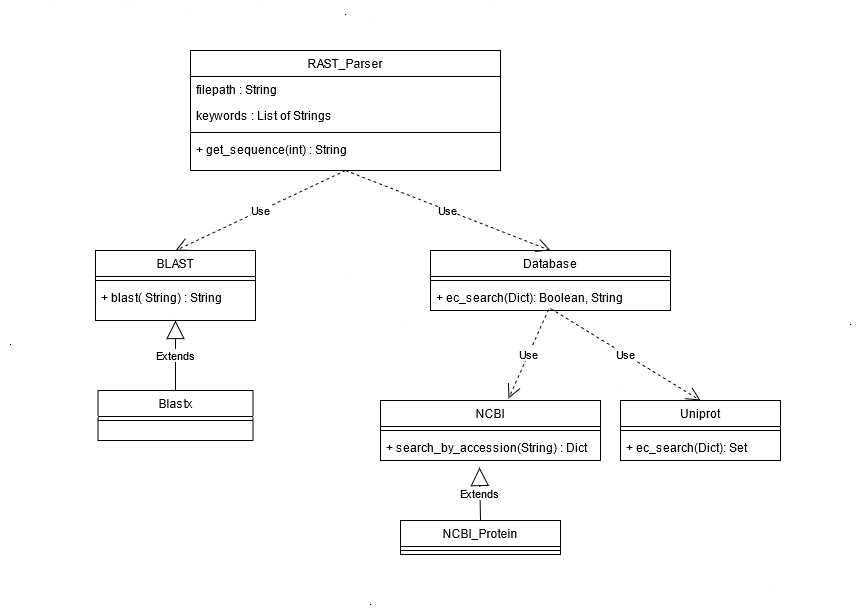

The diagram above was exported from draw.io. Its source (the exported page's mxGraphModel, read from the mxfile embedded in the PNG):
<mxGraphModel dx="1102" dy="1740" grid="1" gridSize="10" guides="1" tooltips="1" connect="1" arrows="1" fold="1" page="1" pageScale="1" pageWidth="827" pageHeight="1169" math="0" shadow="0">
  <root>
    <mxCell id="WIyWlLk6GJQsqaUBKTNV-0" />
    <mxCell id="WIyWlLk6GJQsqaUBKTNV-1" parent="WIyWlLk6GJQsqaUBKTNV-0" />
    <mxCell id="zkfFHV4jXpPFQw0GAbJ--0" value="BLAST" style="swimlane;fontStyle=0;align=center;verticalAlign=top;childLayout=stackLayout;horizontal=1;startSize=26;horizontalStack=0;resizeParent=1;resizeLast=0;collapsible=1;marginBottom=0;rounded=0;shadow=0;strokeWidth=1;" parent="WIyWlLk6GJQsqaUBKTNV-1" vertex="1">
      <mxGeometry x="435" y="20" width="160" height="70" as="geometry">
        <mxRectangle x="230" y="140" width="160" height="26" as="alternateBounds" />
      </mxGeometry>
    </mxCell>
    <mxCell id="zkfFHV4jXpPFQw0GAbJ--4" value="" style="line;html=1;strokeWidth=1;align=left;verticalAlign=middle;spacingTop=-1;spacingLeft=3;spacingRight=3;rotatable=0;labelPosition=right;points=[];portConstraint=eastwest;" parent="zkfFHV4jXpPFQw0GAbJ--0" vertex="1">
      <mxGeometry y="26" width="160" height="8" as="geometry" />
    </mxCell>
    <mxCell id="zkfFHV4jXpPFQw0GAbJ--24" value="+ blast( String) : String" style="text;align=left;verticalAlign=top;spacingLeft=4;spacingRight=4;overflow=hidden;rotatable=0;points=[[0,0.5],[1,0.5]];portConstraint=eastwest;" parent="zkfFHV4jXpPFQw0GAbJ--0" vertex="1">
      <mxGeometry y="34" width="160" height="26" as="geometry" />
    </mxCell>
    <mxCell id="zkfFHV4jXpPFQw0GAbJ--6" value="Blastx" style="swimlane;fontStyle=0;align=center;verticalAlign=top;childLayout=stackLayout;horizontal=1;startSize=26;horizontalStack=0;resizeParent=1;resizeLast=0;collapsible=1;marginBottom=0;rounded=0;shadow=0;strokeWidth=1;" parent="WIyWlLk6GJQsqaUBKTNV-1" vertex="1">
      <mxGeometry x="437.5" y="160" width="155" height="50" as="geometry">
        <mxRectangle x="130" y="380" width="160" height="26" as="alternateBounds" />
      </mxGeometry>
    </mxCell>
    <mxCell id="zkfFHV4jXpPFQw0GAbJ--9" value="" style="line;html=1;strokeWidth=1;align=left;verticalAlign=middle;spacingTop=-1;spacingLeft=3;spacingRight=3;rotatable=0;labelPosition=right;points=[];portConstraint=eastwest;" parent="zkfFHV4jXpPFQw0GAbJ--6" vertex="1">
      <mxGeometry y="26" width="155" height="8" as="geometry" />
    </mxCell>
    <mxCell id="zkfFHV4jXpPFQw0GAbJ--17" value="RAST_Parser" style="swimlane;fontStyle=0;align=center;verticalAlign=top;childLayout=stackLayout;horizontal=1;startSize=26;horizontalStack=0;resizeParent=1;resizeLast=0;collapsible=1;marginBottom=0;rounded=0;shadow=0;strokeWidth=1;" parent="WIyWlLk6GJQsqaUBKTNV-1" vertex="1">
      <mxGeometry x="530" y="-180" width="310" height="120" as="geometry">
        <mxRectangle x="550" y="140" width="160" height="26" as="alternateBounds" />
      </mxGeometry>
    </mxCell>
    <mxCell id="zkfFHV4jXpPFQw0GAbJ--18" value="filepath : String" style="text;align=left;verticalAlign=top;spacingLeft=4;spacingRight=4;overflow=hidden;rotatable=0;points=[[0,0.5],[1,0.5]];portConstraint=eastwest;" parent="zkfFHV4jXpPFQw0GAbJ--17" vertex="1">
      <mxGeometry y="26" width="310" height="26" as="geometry" />
    </mxCell>
    <mxCell id="zkfFHV4jXpPFQw0GAbJ--19" value="keywords : List of Strings" style="text;align=left;verticalAlign=top;spacingLeft=4;spacingRight=4;overflow=hidden;rotatable=0;points=[[0,0.5],[1,0.5]];portConstraint=eastwest;rounded=0;shadow=0;html=0;" parent="zkfFHV4jXpPFQw0GAbJ--17" vertex="1">
      <mxGeometry y="52" width="310" height="26" as="geometry" />
    </mxCell>
    <mxCell id="zkfFHV4jXpPFQw0GAbJ--23" value="" style="line;html=1;strokeWidth=1;align=left;verticalAlign=middle;spacingTop=-1;spacingLeft=3;spacingRight=3;rotatable=0;labelPosition=right;points=[];portConstraint=eastwest;" parent="zkfFHV4jXpPFQw0GAbJ--17" vertex="1">
      <mxGeometry y="78" width="310" height="8" as="geometry" />
    </mxCell>
    <mxCell id="zkfFHV4jXpPFQw0GAbJ--25" value="+ get_sequence(int) : String" style="text;align=left;verticalAlign=top;spacingLeft=4;spacingRight=4;overflow=hidden;rotatable=0;points=[[0,0.5],[1,0.5]];portConstraint=eastwest;" parent="zkfFHV4jXpPFQw0GAbJ--17" vertex="1">
      <mxGeometry y="86" width="310" height="26" as="geometry" />
    </mxCell>
    <mxCell id="wFJtS6jxI-XB_IgYCM4v-4" value="Database" style="swimlane;fontStyle=0;align=center;verticalAlign=top;childLayout=stackLayout;horizontal=1;startSize=26;horizontalStack=0;resizeParent=1;resizeParentMax=0;resizeLast=0;collapsible=1;marginBottom=0;" vertex="1" parent="WIyWlLk6GJQsqaUBKTNV-1">
      <mxGeometry x="770" y="20" width="240" height="60" as="geometry" />
    </mxCell>
    <mxCell id="wFJtS6jxI-XB_IgYCM4v-6" value="" style="line;strokeWidth=1;fillColor=none;align=left;verticalAlign=middle;spacingTop=-1;spacingLeft=3;spacingRight=3;rotatable=0;labelPosition=right;points=[];portConstraint=eastwest;" vertex="1" parent="wFJtS6jxI-XB_IgYCM4v-4">
      <mxGeometry y="26" width="240" height="8" as="geometry" />
    </mxCell>
    <mxCell id="wFJtS6jxI-XB_IgYCM4v-7" value="+ ec_search(Dict): Boolean, String" style="text;strokeColor=none;fillColor=none;align=left;verticalAlign=top;spacingLeft=4;spacingRight=4;overflow=hidden;rotatable=0;points=[[0,0.5],[1,0.5]];portConstraint=eastwest;" vertex="1" parent="wFJtS6jxI-XB_IgYCM4v-4">
      <mxGeometry y="34" width="240" height="26" as="geometry" />
    </mxCell>
    <mxCell id="wFJtS6jxI-XB_IgYCM4v-13" value="NCBI" style="swimlane;fontStyle=0;align=center;verticalAlign=top;childLayout=stackLayout;horizontal=1;startSize=26;horizontalStack=0;resizeParent=1;resizeParentMax=0;resizeLast=0;collapsible=1;marginBottom=0;" vertex="1" parent="WIyWlLk6GJQsqaUBKTNV-1">
      <mxGeometry x="720" y="170" width="220" height="60" as="geometry" />
    </mxCell>
    <mxCell id="wFJtS6jxI-XB_IgYCM4v-15" value="" style="line;strokeWidth=1;fillColor=none;align=left;verticalAlign=middle;spacingTop=-1;spacingLeft=3;spacingRight=3;rotatable=0;labelPosition=right;points=[];portConstraint=eastwest;" vertex="1" parent="wFJtS6jxI-XB_IgYCM4v-13">
      <mxGeometry y="26" width="220" height="8" as="geometry" />
    </mxCell>
    <mxCell id="wFJtS6jxI-XB_IgYCM4v-16" value="+ search_by_accession(String) : Dict" style="text;strokeColor=none;fillColor=none;align=left;verticalAlign=top;spacingLeft=4;spacingRight=4;overflow=hidden;rotatable=0;points=[[0,0.5],[1,0.5]];portConstraint=eastwest;" vertex="1" parent="wFJtS6jxI-XB_IgYCM4v-13">
      <mxGeometry y="34" width="220" height="26" as="geometry" />
    </mxCell>
    <mxCell id="wFJtS6jxI-XB_IgYCM4v-23" value="NCBI_Protein" style="swimlane;fontStyle=0;align=center;verticalAlign=top;childLayout=stackLayout;horizontal=1;startSize=26;horizontalStack=0;resizeParent=1;resizeParentMax=0;resizeLast=0;collapsible=1;marginBottom=0;" vertex="1" parent="WIyWlLk6GJQsqaUBKTNV-1">
      <mxGeometry x="740" y="290" width="160" height="34" as="geometry" />
    </mxCell>
    <mxCell id="wFJtS6jxI-XB_IgYCM4v-25" value="" style="line;strokeWidth=1;fillColor=none;align=left;verticalAlign=middle;spacingTop=-1;spacingLeft=3;spacingRight=3;rotatable=0;labelPosition=right;points=[];portConstraint=eastwest;" vertex="1" parent="wFJtS6jxI-XB_IgYCM4v-23">
      <mxGeometry y="26" width="160" height="8" as="geometry" />
    </mxCell>
    <mxCell id="wFJtS6jxI-XB_IgYCM4v-35" value="Extends" style="endArrow=block;endSize=16;endFill=0;html=1;exitX=0.5;exitY=0;exitDx=0;exitDy=0;entryX=0.5;entryY=1;entryDx=0;entryDy=0;" edge="1" parent="WIyWlLk6GJQsqaUBKTNV-1" source="zkfFHV4jXpPFQw0GAbJ--6" target="zkfFHV4jXpPFQw0GAbJ--0">
      <mxGeometry width="160" relative="1" as="geometry">
        <mxPoint x="300" y="340" as="sourcePoint" />
        <mxPoint x="460" y="340" as="targetPoint" />
      </mxGeometry>
    </mxCell>
    <mxCell id="wFJtS6jxI-XB_IgYCM4v-37" value="Use" style="endArrow=open;endSize=12;dashed=1;html=1;exitX=0.5;exitY=1;exitDx=0;exitDy=0;entryX=0.5;entryY=0;entryDx=0;entryDy=0;" edge="1" parent="WIyWlLk6GJQsqaUBKTNV-1" source="zkfFHV4jXpPFQw0GAbJ--17" target="zkfFHV4jXpPFQw0GAbJ--0">
      <mxGeometry width="160" relative="1" as="geometry">
        <mxPoint x="390" y="130" as="sourcePoint" />
        <mxPoint x="550" y="130" as="targetPoint" />
      </mxGeometry>
    </mxCell>
    <mxCell id="wFJtS6jxI-XB_IgYCM4v-39" value="Use" style="endArrow=open;endSize=12;dashed=1;html=1;exitX=0.5;exitY=1;exitDx=0;exitDy=0;entryX=0.5;entryY=0;entryDx=0;entryDy=0;" edge="1" parent="WIyWlLk6GJQsqaUBKTNV-1" source="zkfFHV4jXpPFQw0GAbJ--17" target="wFJtS6jxI-XB_IgYCM4v-4">
      <mxGeometry width="160" relative="1" as="geometry">
        <mxPoint x="695" y="-20" as="sourcePoint" />
        <mxPoint x="345" y="130" as="targetPoint" />
      </mxGeometry>
    </mxCell>
    <mxCell id="wFJtS6jxI-XB_IgYCM4v-40" value="Use" style="endArrow=open;endSize=12;dashed=1;html=1;exitX=0.492;exitY=0.962;exitDx=0;exitDy=0;entryX=0.582;entryY=-0.033;entryDx=0;entryDy=0;exitPerimeter=0;entryPerimeter=0;" edge="1" parent="WIyWlLk6GJQsqaUBKTNV-1" source="wFJtS6jxI-XB_IgYCM4v-7" target="wFJtS6jxI-XB_IgYCM4v-13">
      <mxGeometry width="160" relative="1" as="geometry">
        <mxPoint x="705" y="-10" as="sourcePoint" />
        <mxPoint x="355" y="140" as="targetPoint" />
      </mxGeometry>
    </mxCell>
    <mxCell id="wFJtS6jxI-XB_IgYCM4v-41" value="Extends" style="endArrow=block;endSize=16;endFill=0;html=1;exitX=0.5;exitY=0;exitDx=0;exitDy=0;entryX=0.45;entryY=1.269;entryDx=0;entryDy=0;entryPerimeter=0;" edge="1" parent="WIyWlLk6GJQsqaUBKTNV-1" source="wFJtS6jxI-XB_IgYCM4v-23" target="wFJtS6jxI-XB_IgYCM4v-16">
      <mxGeometry width="160" relative="1" as="geometry">
        <mxPoint x="230" y="370" as="sourcePoint" />
        <mxPoint x="345" y="250" as="targetPoint" />
      </mxGeometry>
    </mxCell>
    <mxCell id="wFJtS6jxI-XB_IgYCM4v-42" value="Uniprot" style="swimlane;fontStyle=0;align=center;verticalAlign=top;childLayout=stackLayout;horizontal=1;startSize=26;horizontalStack=0;resizeParent=1;resizeParentMax=0;resizeLast=0;collapsible=1;marginBottom=0;" vertex="1" parent="WIyWlLk6GJQsqaUBKTNV-1">
      <mxGeometry x="960" y="170" width="160" height="60" as="geometry" />
    </mxCell>
    <mxCell id="wFJtS6jxI-XB_IgYCM4v-44" value="" style="line;strokeWidth=1;fillColor=none;align=left;verticalAlign=middle;spacingTop=-1;spacingLeft=3;spacingRight=3;rotatable=0;labelPosition=right;points=[];portConstraint=eastwest;" vertex="1" parent="wFJtS6jxI-XB_IgYCM4v-42">
      <mxGeometry y="26" width="160" height="8" as="geometry" />
    </mxCell>
    <mxCell id="wFJtS6jxI-XB_IgYCM4v-45" value="+ ec_search(Dict): Set" style="text;strokeColor=none;fillColor=none;align=left;verticalAlign=top;spacingLeft=4;spacingRight=4;overflow=hidden;rotatable=0;points=[[0,0.5],[1,0.5]];portConstraint=eastwest;" vertex="1" parent="wFJtS6jxI-XB_IgYCM4v-42">
      <mxGeometry y="34" width="160" height="26" as="geometry" />
    </mxCell>
    <mxCell id="wFJtS6jxI-XB_IgYCM4v-46" value="Use" style="endArrow=open;endSize=12;dashed=1;html=1;exitX=0.5;exitY=0.923;exitDx=0;exitDy=0;entryX=0.5;entryY=0;entryDx=0;entryDy=0;exitPerimeter=0;" edge="1" parent="WIyWlLk6GJQsqaUBKTNV-1" source="wFJtS6jxI-XB_IgYCM4v-7" target="wFJtS6jxI-XB_IgYCM4v-42">
      <mxGeometry width="160" relative="1" as="geometry">
        <mxPoint x="1118.08" y="189.01199999999994" as="sourcePoint" />
        <mxPoint x="1008.04" y="278.02" as="targetPoint" />
      </mxGeometry>
    </mxCell>
    <mxCell id="wFJtS6jxI-XB_IgYCM4v-49" value="." style="text;html=1;align=center;verticalAlign=middle;resizable=0;points=[];autosize=1;strokeColor=none;" vertex="1" parent="WIyWlLk6GJQsqaUBKTNV-1">
      <mxGeometry x="340" y="100" width="20" height="20" as="geometry" />
    </mxCell>
    <mxCell id="wFJtS6jxI-XB_IgYCM4v-50" value="." style="text;html=1;align=center;verticalAlign=middle;resizable=0;points=[];autosize=1;strokeColor=none;" vertex="1" parent="WIyWlLk6GJQsqaUBKTNV-1">
      <mxGeometry x="675" y="-230" width="20" height="20" as="geometry" />
    </mxCell>
    <mxCell id="wFJtS6jxI-XB_IgYCM4v-51" value="." style="text;html=1;align=center;verticalAlign=middle;resizable=0;points=[];autosize=1;strokeColor=none;" vertex="1" parent="WIyWlLk6GJQsqaUBKTNV-1">
      <mxGeometry x="700" y="360" width="20" height="20" as="geometry" />
    </mxCell>
    <mxCell id="wFJtS6jxI-XB_IgYCM4v-52" value="." style="text;html=1;align=center;verticalAlign=middle;resizable=0;points=[];autosize=1;strokeColor=none;" vertex="1" parent="WIyWlLk6GJQsqaUBKTNV-1">
      <mxGeometry x="1180" y="80" width="20" height="20" as="geometry" />
    </mxCell>
  </root>
</mxGraphModel>